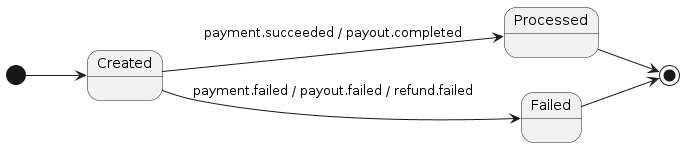

The diagram above was rendered by PlantUML. Its source (embedded in the PNG):
@startuml
left to right direction

[*] --> Created

Created --> Processed : payment.succeeded / payout.completed
Created --> Failed : payment.failed / payout.failed / refund.failed

Processed --> [*]
Failed --> [*]
@enduml